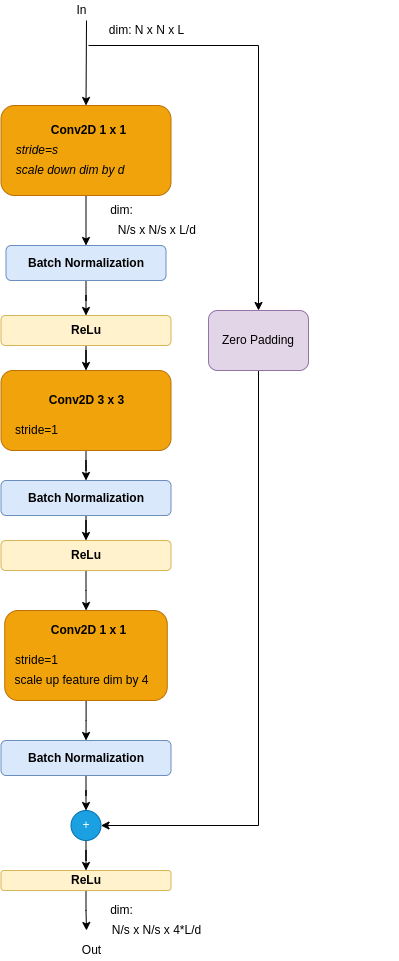

The diagram above was exported from draw.io. Its source (the exported page's mxGraphModel, read from the mxfile embedded in the PNG):
<mxGraphModel dx="500" dy="712" grid="1" gridSize="10" guides="1" tooltips="1" connect="1" arrows="1" fold="1" page="1" pageScale="1" pageWidth="850" pageHeight="1100" math="0" shadow="0">
  <root>
    <mxCell id="0" />
    <mxCell id="1" parent="0" />
    <mxCell id="K0V3Nt1L7qS5Ztmm6Xra-151" value="&lt;b&gt;&lt;br&gt;&lt;/b&gt;" style="text;html=1;align=center;verticalAlign=middle;resizable=0;points=[];autosize=1;strokeColor=none;fillColor=none;" vertex="1" parent="1">
      <mxGeometry x="1520" y="500" width="20" height="20" as="geometry" />
    </mxCell>
    <mxCell id="K0V3Nt1L7qS5Ztmm6Xra-157" value="" style="edgeStyle=orthogonalEdgeStyle;rounded=0;orthogonalLoop=1;jettySize=auto;html=1;" edge="1" parent="1" source="K0V3Nt1L7qS5Ztmm6Xra-158" target="K0V3Nt1L7qS5Ztmm6Xra-172">
      <mxGeometry relative="1" as="geometry" />
    </mxCell>
    <mxCell id="K0V3Nt1L7qS5Ztmm6Xra-158" value="" style="rounded=1;whiteSpace=wrap;html=1;fillColor=#f0a30a;strokeColor=#BD7000;fontColor=#000000;" vertex="1" parent="1">
      <mxGeometry x="1142.5" y="550" width="170" height="80" as="geometry" />
    </mxCell>
    <mxCell id="K0V3Nt1L7qS5Ztmm6Xra-204" value="" style="edgeStyle=orthogonalEdgeStyle;rounded=0;orthogonalLoop=1;jettySize=auto;html=1;" edge="1" parent="1" source="K0V3Nt1L7qS5Ztmm6Xra-160" target="K0V3Nt1L7qS5Ztmm6Xra-188">
      <mxGeometry relative="1" as="geometry" />
    </mxCell>
    <mxCell id="K0V3Nt1L7qS5Ztmm6Xra-160" value="" style="rounded=1;whiteSpace=wrap;html=1;fillColor=#f0a30a;strokeColor=#BD7000;fontColor=#000000;" vertex="1" parent="1">
      <mxGeometry x="1142.5" y="285" width="170" height="90" as="geometry" />
    </mxCell>
    <mxCell id="K0V3Nt1L7qS5Ztmm6Xra-161" value="In" style="text;html=1;align=center;verticalAlign=middle;resizable=0;points=[];autosize=1;strokeColor=none;fillColor=none;" vertex="1" parent="1">
      <mxGeometry x="1207.5" y="180" width="30" height="20" as="geometry" />
    </mxCell>
    <mxCell id="K0V3Nt1L7qS5Ztmm6Xra-162" value="Out" style="text;html=1;align=center;verticalAlign=middle;resizable=0;points=[];autosize=1;strokeColor=none;fillColor=none;" vertex="1" parent="1">
      <mxGeometry x="1217.5" y="1120" width="30" height="20" as="geometry" />
    </mxCell>
    <mxCell id="K0V3Nt1L7qS5Ztmm6Xra-164" value="&lt;i&gt;&amp;nbsp; scale down dim by d&amp;nbsp;&lt;/i&gt;" style="text;html=1;align=center;verticalAlign=middle;resizable=0;points=[];autosize=1;strokeColor=none;fillColor=none;" vertex="1" parent="1">
      <mxGeometry x="1145" y="340" width="130" height="20" as="geometry" />
    </mxCell>
    <mxCell id="K0V3Nt1L7qS5Ztmm6Xra-165" value="&lt;b&gt;Conv2D 1 x 1&lt;/b&gt;" style="text;html=1;align=center;verticalAlign=middle;resizable=0;points=[];autosize=1;strokeColor=none;fillColor=none;" vertex="1" parent="1">
      <mxGeometry x="1185" y="300" width="90" height="20" as="geometry" />
    </mxCell>
    <mxCell id="K0V3Nt1L7qS5Ztmm6Xra-166" value="&lt;i&gt;&amp;nbsp;&amp;nbsp;&lt;span style=&quot;color: rgba(0 , 0 , 0 , 0) ; font-family: monospace ; font-size: 0px&quot;&gt;%3CmxGraphModel%3E%3Croot%3E%3CmxCell%20id%3D%220%22%2F%3E%3CmxCell%20id%3D%221%22%20parent%3D%220%22%2F%3E%3CmxCell%20id%3D%222%22%20value%3D%22%22%20style%3D%22endArrow%3Dclassic%3Bhtml%3D1%3Brounded%3D0%3B%22%20edge%3D%221%22%20parent%3D%221%22%3E%3CmxGeometry%20width%3D%2250%22%20height%3D%2250%22%20relative%3D%221%22%20as%3D%22geometry%22%3E%3CmxPoint%20x%3D%22640%22%20y%3D%22230%22%20as%3D%22sourcePoint%22%2F%3E%3CmxPoint%20x%3D%22640%22%20y%3D%22250%22%20as%3D%22targetPoint%22%2F%3E%3C%2FmxGeometry%3E%3C%2FmxCell%3E%3C%2Froot%3E%3C%2Fmx&lt;/span&gt;stride=s&lt;/i&gt;" style="text;html=1;align=center;verticalAlign=middle;resizable=0;points=[];autosize=1;strokeColor=none;fillColor=none;" vertex="1" parent="1">
      <mxGeometry x="1145" y="320" width="60" height="20" as="geometry" />
    </mxCell>
    <mxCell id="K0V3Nt1L7qS5Ztmm6Xra-167" value="dim: N x N x L" style="text;html=1;align=center;verticalAlign=middle;resizable=0;points=[];autosize=1;strokeColor=none;fillColor=none;" vertex="1" parent="1">
      <mxGeometry x="1242.5" y="200" width="90" height="20" as="geometry" />
    </mxCell>
    <mxCell id="K0V3Nt1L7qS5Ztmm6Xra-168" value="N/s x N/s x 4*L/d" style="text;html=1;align=center;verticalAlign=middle;resizable=0;points=[];autosize=1;strokeColor=none;fillColor=none;" vertex="1" parent="1">
      <mxGeometry x="1247.5" y="1100" width="100" height="20" as="geometry" />
    </mxCell>
    <mxCell id="K0V3Nt1L7qS5Ztmm6Xra-169" value="stride=1" style="text;html=1;align=center;verticalAlign=middle;resizable=0;points=[];autosize=1;strokeColor=none;fillColor=none;" vertex="1" parent="1">
      <mxGeometry x="1147.5" y="600" width="60" height="20" as="geometry" />
    </mxCell>
    <mxCell id="K0V3Nt1L7qS5Ztmm6Xra-171" value="" style="edgeStyle=orthogonalEdgeStyle;rounded=0;orthogonalLoop=1;jettySize=auto;html=1;" edge="1" parent="1" source="K0V3Nt1L7qS5Ztmm6Xra-172" target="K0V3Nt1L7qS5Ztmm6Xra-191">
      <mxGeometry relative="1" as="geometry" />
    </mxCell>
    <mxCell id="K0V3Nt1L7qS5Ztmm6Xra-172" value="&lt;b&gt;Batch Normalization&lt;/b&gt;" style="rounded=1;whiteSpace=wrap;html=1;fillColor=#dae8fc;strokeColor=#6c8ebf;" vertex="1" parent="1">
      <mxGeometry x="1142.5" y="660" width="170" height="35" as="geometry" />
    </mxCell>
    <mxCell id="K0V3Nt1L7qS5Ztmm6Xra-173" value="" style="edgeStyle=orthogonalEdgeStyle;rounded=0;orthogonalLoop=1;jettySize=auto;html=1;" edge="1" parent="1" source="K0V3Nt1L7qS5Ztmm6Xra-174" target="K0V3Nt1L7qS5Ztmm6Xra-192">
      <mxGeometry relative="1" as="geometry" />
    </mxCell>
    <mxCell id="K0V3Nt1L7qS5Ztmm6Xra-174" value="" style="rounded=1;whiteSpace=wrap;html=1;fillColor=#f0a30a;strokeColor=#BD7000;fontColor=#000000;" vertex="1" parent="1">
      <mxGeometry x="1146.25" y="790" width="162.5" height="90" as="geometry" />
    </mxCell>
    <mxCell id="K0V3Nt1L7qS5Ztmm6Xra-175" value="" style="edgeStyle=orthogonalEdgeStyle;rounded=0;orthogonalLoop=1;jettySize=auto;html=1;exitX=0.5;exitY=1;exitDx=0;exitDy=0;" edge="1" parent="1" source="K0V3Nt1L7qS5Ztmm6Xra-192" target="K0V3Nt1L7qS5Ztmm6Xra-180">
      <mxGeometry relative="1" as="geometry">
        <mxPoint x="1262.5" y="1140" as="sourcePoint" />
      </mxGeometry>
    </mxCell>
    <mxCell id="K0V3Nt1L7qS5Ztmm6Xra-176" value="&lt;b&gt;Conv2D 1 x 1&lt;/b&gt;" style="text;html=1;align=center;verticalAlign=middle;resizable=0;points=[];autosize=1;strokeColor=none;fillColor=none;" vertex="1" parent="1">
      <mxGeometry x="1185" y="800" width="90" height="20" as="geometry" />
    </mxCell>
    <mxCell id="K0V3Nt1L7qS5Ztmm6Xra-177" value="stride=1" style="text;html=1;align=center;verticalAlign=middle;resizable=0;points=[];autosize=1;strokeColor=none;fillColor=none;" vertex="1" parent="1">
      <mxGeometry x="1147.5" y="830" width="60" height="20" as="geometry" />
    </mxCell>
    <mxCell id="K0V3Nt1L7qS5Ztmm6Xra-178" value="scale up feature dim&amp;nbsp;by 4" style="text;html=1;align=center;verticalAlign=middle;resizable=0;points=[];autosize=1;strokeColor=none;fillColor=none;" vertex="1" parent="1">
      <mxGeometry x="1147.5" y="850" width="150" height="20" as="geometry" />
    </mxCell>
    <mxCell id="K0V3Nt1L7qS5Ztmm6Xra-179" value="" style="edgeStyle=orthogonalEdgeStyle;rounded=0;orthogonalLoop=1;jettySize=auto;html=1;" edge="1" parent="1" source="K0V3Nt1L7qS5Ztmm6Xra-180" target="K0V3Nt1L7qS5Ztmm6Xra-186">
      <mxGeometry relative="1" as="geometry" />
    </mxCell>
    <mxCell id="K0V3Nt1L7qS5Ztmm6Xra-180" value="+" style="ellipse;whiteSpace=wrap;html=1;aspect=fixed;fillColor=#1ba1e2;fontColor=#ffffff;strokeColor=#006EAF;" vertex="1" parent="1">
      <mxGeometry x="1212.5" y="990" width="30" height="30" as="geometry" />
    </mxCell>
    <mxCell id="K0V3Nt1L7qS5Ztmm6Xra-182" style="edgeStyle=orthogonalEdgeStyle;rounded=0;orthogonalLoop=1;jettySize=auto;html=1;exitX=0.5;exitY=1;exitDx=0;exitDy=0;" edge="1" parent="1">
      <mxGeometry relative="1" as="geometry">
        <mxPoint x="1272.5" y="455" as="sourcePoint" />
        <mxPoint x="1272.5" y="455" as="targetPoint" />
      </mxGeometry>
    </mxCell>
    <mxCell id="K0V3Nt1L7qS5Ztmm6Xra-183" value="" style="edgeStyle=orthogonalEdgeStyle;rounded=0;orthogonalLoop=1;jettySize=auto;html=1;" edge="1" parent="1" source="K0V3Nt1L7qS5Ztmm6Xra-184" target="K0V3Nt1L7qS5Ztmm6Xra-158">
      <mxGeometry relative="1" as="geometry" />
    </mxCell>
    <mxCell id="K0V3Nt1L7qS5Ztmm6Xra-184" value="&lt;b&gt;ReLu&lt;/b&gt;" style="rounded=1;whiteSpace=wrap;html=1;fillColor=#fff2cc;strokeColor=#d6b656;" vertex="1" parent="1">
      <mxGeometry x="1142.5" y="495" width="170" height="30" as="geometry" />
    </mxCell>
    <mxCell id="K0V3Nt1L7qS5Ztmm6Xra-185" value="" style="edgeStyle=orthogonalEdgeStyle;rounded=0;orthogonalLoop=1;jettySize=auto;html=1;" edge="1" parent="1" source="K0V3Nt1L7qS5Ztmm6Xra-186">
      <mxGeometry relative="1" as="geometry">
        <mxPoint x="1228" y="1110" as="targetPoint" />
      </mxGeometry>
    </mxCell>
    <mxCell id="K0V3Nt1L7qS5Ztmm6Xra-186" value="&lt;b&gt;ReLu&lt;/b&gt;" style="rounded=1;whiteSpace=wrap;html=1;fillColor=#fff2cc;strokeColor=#d6b656;" vertex="1" parent="1">
      <mxGeometry x="1142.5" y="1050" width="170" height="20" as="geometry" />
    </mxCell>
    <mxCell id="K0V3Nt1L7qS5Ztmm6Xra-187" value="" style="edgeStyle=orthogonalEdgeStyle;rounded=0;orthogonalLoop=1;jettySize=auto;html=1;" edge="1" parent="1" source="K0V3Nt1L7qS5Ztmm6Xra-188" target="K0V3Nt1L7qS5Ztmm6Xra-184">
      <mxGeometry relative="1" as="geometry" />
    </mxCell>
    <mxCell id="K0V3Nt1L7qS5Ztmm6Xra-188" value="&lt;b&gt;Batch Normalization&lt;/b&gt;" style="rounded=1;whiteSpace=wrap;html=1;fillColor=#dae8fc;strokeColor=#6c8ebf;" vertex="1" parent="1">
      <mxGeometry x="1147.5" y="425" width="160" height="35" as="geometry" />
    </mxCell>
    <mxCell id="K0V3Nt1L7qS5Ztmm6Xra-189" value="dim:" style="text;html=1;align=center;verticalAlign=middle;resizable=0;points=[];autosize=1;strokeColor=none;fillColor=none;" vertex="1" parent="1">
      <mxGeometry x="1242.5" y="1080" width="40" height="20" as="geometry" />
    </mxCell>
    <mxCell id="K0V3Nt1L7qS5Ztmm6Xra-190" value="" style="edgeStyle=orthogonalEdgeStyle;rounded=0;orthogonalLoop=1;jettySize=auto;html=1;" edge="1" parent="1" source="K0V3Nt1L7qS5Ztmm6Xra-191" target="K0V3Nt1L7qS5Ztmm6Xra-174">
      <mxGeometry relative="1" as="geometry" />
    </mxCell>
    <mxCell id="K0V3Nt1L7qS5Ztmm6Xra-191" value="&lt;b&gt;ReLu&lt;/b&gt;" style="rounded=1;whiteSpace=wrap;html=1;fillColor=#fff2cc;strokeColor=#d6b656;" vertex="1" parent="1">
      <mxGeometry x="1142.5" y="720" width="170" height="30" as="geometry" />
    </mxCell>
    <mxCell id="K0V3Nt1L7qS5Ztmm6Xra-192" value="&lt;b&gt;Batch Normalization&lt;/b&gt;" style="rounded=1;whiteSpace=wrap;html=1;fillColor=#dae8fc;strokeColor=#6c8ebf;" vertex="1" parent="1">
      <mxGeometry x="1142.5" y="920" width="170" height="35" as="geometry" />
    </mxCell>
    <mxCell id="K0V3Nt1L7qS5Ztmm6Xra-193" value="" style="endArrow=classic;html=1;rounded=0;entryX=0.5;entryY=0;entryDx=0;entryDy=0;" edge="1" parent="1" target="K0V3Nt1L7qS5Ztmm6Xra-160">
      <mxGeometry width="50" height="50" relative="1" as="geometry">
        <mxPoint x="1228" y="200" as="sourcePoint" />
        <mxPoint x="1192.5" y="190" as="targetPoint" />
      </mxGeometry>
    </mxCell>
    <mxCell id="K0V3Nt1L7qS5Ztmm6Xra-194" value="" style="endArrow=classic;html=1;rounded=0;entryX=0.5;entryY=0;entryDx=0;entryDy=0;" edge="1" parent="1" target="K0V3Nt1L7qS5Ztmm6Xra-198">
      <mxGeometry width="50" height="50" relative="1" as="geometry">
        <mxPoint x="1230" y="225" as="sourcePoint" />
        <mxPoint x="1447" y="495" as="targetPoint" />
        <Array as="points">
          <mxPoint x="1400" y="225" />
        </Array>
      </mxGeometry>
    </mxCell>
    <mxCell id="K0V3Nt1L7qS5Ztmm6Xra-195" value="N/s x N/s x L/d&amp;nbsp;" style="text;html=1;align=center;verticalAlign=middle;resizable=0;points=[];autosize=1;strokeColor=none;fillColor=none;" vertex="1" parent="1">
      <mxGeometry x="1250" y="400" width="100" height="20" as="geometry" />
    </mxCell>
    <mxCell id="K0V3Nt1L7qS5Ztmm6Xra-196" value="dim:" style="text;html=1;align=center;verticalAlign=middle;resizable=0;points=[];autosize=1;strokeColor=none;fillColor=none;" vertex="1" parent="1">
      <mxGeometry x="1242.5" y="380" width="40" height="20" as="geometry" />
    </mxCell>
    <mxCell id="K0V3Nt1L7qS5Ztmm6Xra-197" value="&lt;b&gt;Conv2D&amp;nbsp;3 x 3&lt;/b&gt;" style="text;html=1;align=center;verticalAlign=middle;resizable=0;points=[];autosize=1;strokeColor=none;fillColor=none;" vertex="1" parent="1">
      <mxGeometry x="1182.5" y="570" width="90" height="20" as="geometry" />
    </mxCell>
    <mxCell id="K0V3Nt1L7qS5Ztmm6Xra-199" style="edgeStyle=orthogonalEdgeStyle;rounded=0;orthogonalLoop=1;jettySize=auto;html=1;entryX=1;entryY=0.5;entryDx=0;entryDy=0;exitX=0.5;exitY=1;exitDx=0;exitDy=0;" edge="1" parent="1" source="K0V3Nt1L7qS5Ztmm6Xra-198" target="K0V3Nt1L7qS5Ztmm6Xra-180">
      <mxGeometry relative="1" as="geometry">
        <Array as="points">
          <mxPoint x="1400" y="1005" />
        </Array>
      </mxGeometry>
    </mxCell>
    <mxCell id="K0V3Nt1L7qS5Ztmm6Xra-198" value="Zero Padding" style="rounded=1;whiteSpace=wrap;html=1;fillColor=#e1d5e7;strokeColor=#9673a6;" vertex="1" parent="1">
      <mxGeometry x="1350" y="490" width="100" height="60" as="geometry" />
    </mxCell>
  </root>
</mxGraphModel>